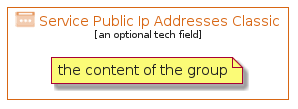

The diagram above was rendered by PlantUML. Its source (embedded in the PNG):
@startuml
' configures the library
!global $INCLUSION_MODE="local"
!global $LIB_BASE_LOCATION="../../.."
' loads the library
!include $LIB_BASE_LOCATION/bootstrap.puml
' loads the azure-v2 style
include('azure-v2/style')
' loads the ServicePublicIpAddressesClassic element
include('azure-v2/Item/Networking/ServicePublicIpAddressesClassic')
ServicePublicIpAddressesClassicGroup('service_public_ip_addresses_classic', 'Service Public Ip Addresses Classic', 'an optional tech field'){
note as note
the content of the group
end note
}
@enduml